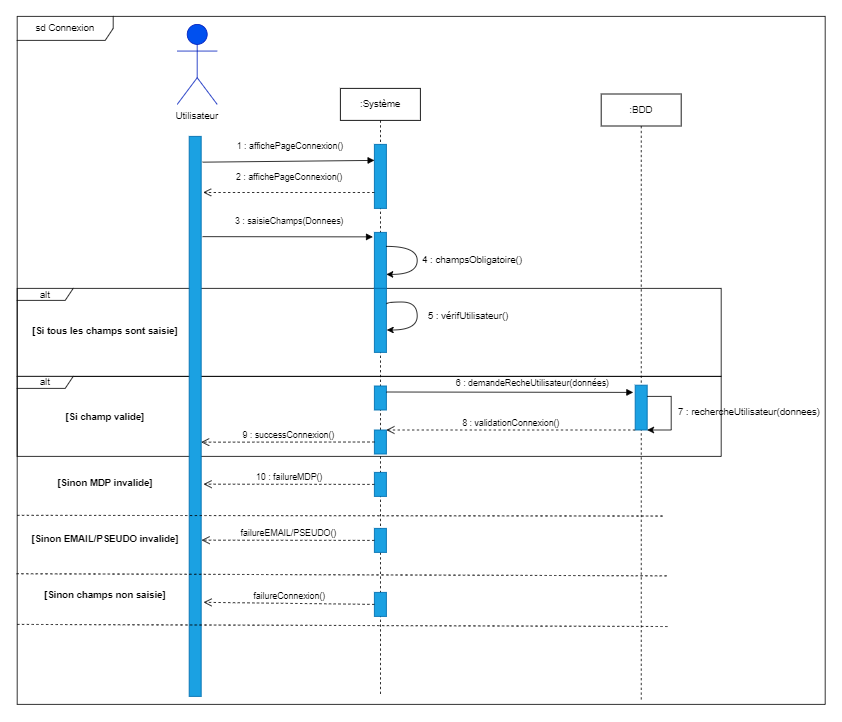

The diagram above was exported from draw.io. Its source (the exported page's mxGraphModel, read from the mxfile embedded in the PNG):
<mxGraphModel dx="2064" dy="690" grid="1" gridSize="10" guides="1" tooltips="1" connect="1" arrows="1" fold="1" page="1" pageScale="1" pageWidth="827" pageHeight="1169" math="0" shadow="0">
  <root>
    <mxCell id="0" />
    <mxCell id="1" parent="0" />
    <mxCell id="Ka0f-tND4KiO3mNhNWje-2" value="alt" style="shape=umlFrame;whiteSpace=wrap;html=1;width=70;height=15;" vertex="1" parent="1">
      <mxGeometry x="-90" y="520" width="880" height="110" as="geometry" />
    </mxCell>
    <mxCell id="Ka0f-tND4KiO3mNhNWje-3" value="alt" style="shape=umlFrame;whiteSpace=wrap;html=1;width=70;height=15;" vertex="1" parent="1">
      <mxGeometry x="-90" y="630" width="880" height="100" as="geometry" />
    </mxCell>
    <mxCell id="Ka0f-tND4KiO3mNhNWje-5" value="&lt;b&gt;Utilisateur&lt;/b&gt;" style="shape=umlActor;verticalLabelPosition=bottom;verticalAlign=top;html=1;fillColor=#0050ef;fontColor=#ffffff;strokeColor=#001DBC;" vertex="1" parent="1">
      <mxGeometry x="110" y="190" width="50" height="100" as="geometry" />
    </mxCell>
    <mxCell id="Ka0f-tND4KiO3mNhNWje-6" value="Utilisateur" style="text;html=1;strokeColor=none;fillColor=none;align=center;verticalAlign=middle;whiteSpace=wrap;rounded=0;" vertex="1" parent="1">
      <mxGeometry x="105" y="290" width="60" height="30" as="geometry" />
    </mxCell>
    <mxCell id="Ka0f-tND4KiO3mNhNWje-7" value=":Système" style="shape=umlLifeline;perimeter=lifelinePerimeter;whiteSpace=wrap;html=1;container=1;collapsible=0;recursiveResize=0;outlineConnect=0;" vertex="1" parent="1">
      <mxGeometry x="314" y="270" width="100" height="760" as="geometry" />
    </mxCell>
    <mxCell id="Ka0f-tND4KiO3mNhNWje-8" value="" style="rounded=0;whiteSpace=wrap;html=1;fillColor=#1ba1e2;fontColor=#ffffff;strokeColor=#006EAF;" vertex="1" parent="Ka0f-tND4KiO3mNhNWje-7">
      <mxGeometry x="42.5" y="180" width="15" height="70" as="geometry" />
    </mxCell>
    <mxCell id="Ka0f-tND4KiO3mNhNWje-9" style="edgeStyle=orthogonalEdgeStyle;rounded=0;orthogonalLoop=1;jettySize=auto;html=1;exitX=1;exitY=0.25;exitDx=0;exitDy=0;entryX=1;entryY=0.75;entryDx=0;entryDy=0;curved=1;" edge="1" parent="Ka0f-tND4KiO3mNhNWje-7" source="Ka0f-tND4KiO3mNhNWje-8" target="Ka0f-tND4KiO3mNhNWje-8">
      <mxGeometry relative="1" as="geometry">
        <Array as="points">
          <mxPoint x="96" y="197" />
          <mxPoint x="96" y="232" />
        </Array>
      </mxGeometry>
    </mxCell>
    <mxCell id="Ka0f-tND4KiO3mNhNWje-10" value="" style="rounded=0;whiteSpace=wrap;html=1;fillColor=#1ba1e2;fontColor=#ffffff;strokeColor=#006EAF;" vertex="1" parent="Ka0f-tND4KiO3mNhNWje-7">
      <mxGeometry x="42.5" y="250" width="15" height="80" as="geometry" />
    </mxCell>
    <mxCell id="Ka0f-tND4KiO3mNhNWje-11" style="edgeStyle=orthogonalEdgeStyle;curved=1;rounded=0;orthogonalLoop=1;jettySize=auto;html=1;exitX=1;exitY=0.25;exitDx=0;exitDy=0;" edge="1" parent="Ka0f-tND4KiO3mNhNWje-7" source="Ka0f-tND4KiO3mNhNWje-10">
      <mxGeometry relative="1" as="geometry">
        <mxPoint x="58" y="302" as="targetPoint" />
        <Array as="points">
          <mxPoint x="96" y="267" />
          <mxPoint x="96" y="302" />
        </Array>
      </mxGeometry>
    </mxCell>
    <mxCell id="Ka0f-tND4KiO3mNhNWje-12" value="" style="rounded=0;whiteSpace=wrap;html=1;fillColor=#1ba1e2;fontColor=#ffffff;strokeColor=#006EAF;" vertex="1" parent="Ka0f-tND4KiO3mNhNWje-7">
      <mxGeometry x="42.5" y="427" width="15" height="30" as="geometry" />
    </mxCell>
    <mxCell id="Ka0f-tND4KiO3mNhNWje-13" value="" style="rounded=0;whiteSpace=wrap;html=1;fillColor=#1ba1e2;fontColor=#ffffff;strokeColor=#006EAF;" vertex="1" parent="Ka0f-tND4KiO3mNhNWje-7">
      <mxGeometry x="42.5" y="480" width="15" height="30" as="geometry" />
    </mxCell>
    <mxCell id="Ka0f-tND4KiO3mNhNWje-14" value="" style="rounded=0;whiteSpace=wrap;html=1;fillColor=#1ba1e2;fontColor=#ffffff;strokeColor=#006EAF;" vertex="1" parent="Ka0f-tND4KiO3mNhNWje-7">
      <mxGeometry x="42.5" y="550" width="15" height="30" as="geometry" />
    </mxCell>
    <mxCell id="Ka0f-tND4KiO3mNhNWje-15" value="" style="rounded=0;whiteSpace=wrap;html=1;fillColor=#1ba1e2;fontColor=#ffffff;strokeColor=#006EAF;" vertex="1" parent="Ka0f-tND4KiO3mNhNWje-7">
      <mxGeometry x="42.5" y="630" width="15" height="30" as="geometry" />
    </mxCell>
    <mxCell id="Ka0f-tND4KiO3mNhNWje-50" value="" style="rounded=0;whiteSpace=wrap;html=1;fillColor=#1ba1e2;fontColor=#ffffff;strokeColor=#006EAF;" vertex="1" parent="Ka0f-tND4KiO3mNhNWje-7">
      <mxGeometry x="42.5" y="372" width="15" height="30" as="geometry" />
    </mxCell>
    <mxCell id="Ka0f-tND4KiO3mNhNWje-17" value=":BDD" style="shape=umlLifeline;perimeter=lifelinePerimeter;whiteSpace=wrap;html=1;container=1;collapsible=0;recursiveResize=0;outlineConnect=0;" vertex="1" parent="1">
      <mxGeometry x="640" y="277" width="100" height="760" as="geometry" />
    </mxCell>
    <mxCell id="Ka0f-tND4KiO3mNhNWje-18" value="" style="rounded=0;whiteSpace=wrap;html=1;fillColor=#1ba1e2;fontColor=#ffffff;strokeColor=#006EAF;" vertex="1" parent="Ka0f-tND4KiO3mNhNWje-17">
      <mxGeometry x="42.5" y="364" width="15" height="56" as="geometry" />
    </mxCell>
    <mxCell id="Ka0f-tND4KiO3mNhNWje-19" style="edgeStyle=entityRelationEdgeStyle;rounded=0;orthogonalLoop=1;jettySize=auto;html=1;entryX=1;entryY=1;entryDx=0;entryDy=0;exitX=1;exitY=0.25;exitDx=0;exitDy=0;" edge="1" parent="Ka0f-tND4KiO3mNhNWje-17" source="Ka0f-tND4KiO3mNhNWje-18" target="Ka0f-tND4KiO3mNhNWje-18">
      <mxGeometry relative="1" as="geometry" />
    </mxCell>
    <mxCell id="Ka0f-tND4KiO3mNhNWje-20" value="" style="rounded=0;whiteSpace=wrap;html=1;fillColor=#1ba1e2;fontColor=#ffffff;strokeColor=#006EAF;" vertex="1" parent="1">
      <mxGeometry x="125" y="330" width="15" height="700" as="geometry" />
    </mxCell>
    <mxCell id="Ka0f-tND4KiO3mNhNWje-21" value="" style="rounded=0;whiteSpace=wrap;html=1;fillColor=#1ba1e2;fontColor=#ffffff;strokeColor=#006EAF;" vertex="1" parent="1">
      <mxGeometry x="356.5" y="340" width="15" height="80" as="geometry" />
    </mxCell>
    <mxCell id="Ka0f-tND4KiO3mNhNWje-22" value="2 : affichePageConnexion()" style="html=1;verticalAlign=bottom;endArrow=open;dashed=1;endSize=8;rounded=0;entryX=1.167;entryY=0.1;entryDx=0;entryDy=0;entryPerimeter=0;exitX=0;exitY=0.75;exitDx=0;exitDy=0;" edge="1" parent="1" source="Ka0f-tND4KiO3mNhNWje-21" target="Ka0f-tND4KiO3mNhNWje-20">
      <mxGeometry x="-0.0028" y="-10" relative="1" as="geometry">
        <mxPoint x="340" y="430" as="sourcePoint" />
        <mxPoint x="260" y="430" as="targetPoint" />
        <mxPoint as="offset" />
      </mxGeometry>
    </mxCell>
    <mxCell id="Ka0f-tND4KiO3mNhNWje-23" value="1 : affichePageConnexion()" style="html=1;verticalAlign=bottom;endArrow=block;rounded=0;exitX=1.111;exitY=0.046;exitDx=0;exitDy=0;exitPerimeter=0;entryX=0;entryY=0.25;entryDx=0;entryDy=0;" edge="1" parent="1" source="Ka0f-tND4KiO3mNhNWje-20" target="Ka0f-tND4KiO3mNhNWje-21">
      <mxGeometry x="0.0162" y="10" width="80" relative="1" as="geometry">
        <mxPoint x="260" y="430" as="sourcePoint" />
        <mxPoint x="340" y="430" as="targetPoint" />
        <mxPoint as="offset" />
      </mxGeometry>
    </mxCell>
    <mxCell id="Ka0f-tND4KiO3mNhNWje-24" value="3 : saisieChamps(Donnees)" style="html=1;verticalAlign=bottom;endArrow=block;rounded=0;exitX=1.111;exitY=0.179;exitDx=0;exitDy=0;entryX=-0.127;entryY=0.08;entryDx=0;entryDy=0;entryPerimeter=0;exitPerimeter=0;" edge="1" parent="1" source="Ka0f-tND4KiO3mNhNWje-20" target="Ka0f-tND4KiO3mNhNWje-8">
      <mxGeometry x="0.0162" y="10" width="80" relative="1" as="geometry">
        <mxPoint x="155" y="454.5" as="sourcePoint" />
        <mxPoint x="360" y="455" as="targetPoint" />
        <mxPoint as="offset" />
      </mxGeometry>
    </mxCell>
    <mxCell id="Ka0f-tND4KiO3mNhNWje-25" value="4 : champsObligatoire()" style="text;html=1;strokeColor=none;fillColor=none;align=center;verticalAlign=middle;whiteSpace=wrap;rounded=0;" vertex="1" parent="1">
      <mxGeometry x="414" y="470" width="130" height="30" as="geometry" />
    </mxCell>
    <mxCell id="Ka0f-tND4KiO3mNhNWje-29" value="5 : vérifUtilisateur()" style="text;html=1;strokeColor=none;fillColor=none;align=center;verticalAlign=middle;whiteSpace=wrap;rounded=0;" vertex="1" parent="1">
      <mxGeometry x="414" y="540" width="120" height="30" as="geometry" />
    </mxCell>
    <mxCell id="Ka0f-tND4KiO3mNhNWje-30" value="[Si tous les champs sont saisie]" style="text;align=center;fontStyle=1;verticalAlign=middle;spacingLeft=3;spacingRight=3;strokeColor=none;rotatable=0;points=[[0,0.5],[1,0.5]];portConstraint=eastwest;" vertex="1" parent="1">
      <mxGeometry x="-20" y="559" width="80" height="26" as="geometry" />
    </mxCell>
    <mxCell id="Ka0f-tND4KiO3mNhNWje-32" value="[Si champ valide]" style="text;align=center;fontStyle=1;verticalAlign=middle;spacingLeft=3;spacingRight=3;strokeColor=none;rotatable=0;points=[[0,0.5],[1,0.5]];portConstraint=eastwest;" vertex="1" parent="1">
      <mxGeometry x="-20" y="667" width="80" height="26" as="geometry" />
    </mxCell>
    <mxCell id="Ka0f-tND4KiO3mNhNWje-33" value="" style="endArrow=none;dashed=1;html=1;rounded=0;curved=1;exitX=0;exitY=0.712;exitDx=0;exitDy=0;exitPerimeter=0;entryX=0.999;entryY=0.713;entryDx=0;entryDy=0;entryPerimeter=0;" edge="1" parent="1">
      <mxGeometry width="50" height="50" relative="1" as="geometry">
        <mxPoint x="-90" y="803.6799999999998" as="sourcePoint" />
        <mxPoint x="719.19" y="804.5699999999999" as="targetPoint" />
      </mxGeometry>
    </mxCell>
    <mxCell id="Ka0f-tND4KiO3mNhNWje-34" value="[Sinon MDP invalide]" style="text;align=center;fontStyle=1;verticalAlign=middle;spacingLeft=3;spacingRight=3;strokeColor=none;rotatable=0;points=[[0,0.5],[1,0.5]];portConstraint=eastwest;" vertex="1" parent="1">
      <mxGeometry x="-20" y="750" width="80" height="26" as="geometry" />
    </mxCell>
    <mxCell id="Ka0f-tND4KiO3mNhNWje-35" value="" style="endArrow=none;dashed=1;html=1;rounded=0;curved=1;exitX=-0.001;exitY=0.794;exitDx=0;exitDy=0;exitPerimeter=0;entryX=1.005;entryY=0.797;entryDx=0;entryDy=0;entryPerimeter=0;" edge="1" parent="1">
      <mxGeometry width="50" height="50" relative="1" as="geometry">
        <mxPoint x="-90.80999999999995" y="876.6600000000001" as="sourcePoint" />
        <mxPoint x="724.0500000000002" y="879.3299999999999" as="targetPoint" />
      </mxGeometry>
    </mxCell>
    <mxCell id="Ka0f-tND4KiO3mNhNWje-36" value="[Sinon EMAIL/PSEUDO invalide]" style="text;align=center;fontStyle=1;verticalAlign=middle;spacingLeft=3;spacingRight=3;strokeColor=none;rotatable=0;points=[[0,0.5],[1,0.5]];portConstraint=eastwest;" vertex="1" parent="1">
      <mxGeometry x="-20" y="820" width="80" height="26" as="geometry" />
    </mxCell>
    <mxCell id="Ka0f-tND4KiO3mNhNWje-37" value="" style="endArrow=none;dashed=1;html=1;rounded=0;curved=1;exitX=-0.001;exitY=0.794;exitDx=0;exitDy=0;exitPerimeter=0;entryX=1.005;entryY=0.797;entryDx=0;entryDy=0;entryPerimeter=0;" edge="1" parent="1">
      <mxGeometry width="50" height="50" relative="1" as="geometry">
        <mxPoint x="-90" y="940" as="sourcePoint" />
        <mxPoint x="724.8600000000001" y="942.6700000000001" as="targetPoint" />
      </mxGeometry>
    </mxCell>
    <mxCell id="Ka0f-tND4KiO3mNhNWje-38" value="[Sinon champs non saisie]" style="text;align=center;fontStyle=1;verticalAlign=middle;spacingLeft=3;spacingRight=3;strokeColor=none;rotatable=0;points=[[0,0.5],[1,0.5]];portConstraint=eastwest;" vertex="1" parent="1">
      <mxGeometry x="-20" y="890" width="80" height="26" as="geometry" />
    </mxCell>
    <mxCell id="Ka0f-tND4KiO3mNhNWje-39" value="9 : successConnexion()" style="html=1;verticalAlign=bottom;endArrow=open;dashed=1;endSize=8;rounded=0;entryX=1;entryY=0.536;entryDx=0;entryDy=0;entryPerimeter=0;exitX=0;exitY=0.5;exitDx=0;exitDy=0;" edge="1" parent="1" source="Ka0f-tND4KiO3mNhNWje-12">
      <mxGeometry relative="1" as="geometry">
        <mxPoint x="360" y="687" as="sourcePoint" />
        <mxPoint x="140" y="712.2" as="targetPoint" />
      </mxGeometry>
    </mxCell>
    <mxCell id="Ka0f-tND4KiO3mNhNWje-41" value="10 : failureMDP()" style="html=1;verticalAlign=bottom;endArrow=open;dashed=1;endSize=8;rounded=0;entryX=1.2;entryY=0.621;entryDx=0;entryDy=0;entryPerimeter=0;exitX=0;exitY=0.5;exitDx=0;exitDy=0;" edge="1" parent="1" source="Ka0f-tND4KiO3mNhNWje-13" target="Ka0f-tND4KiO3mNhNWje-20">
      <mxGeometry relative="1" as="geometry">
        <mxPoint x="366.5" y="715" as="sourcePoint" />
        <mxPoint x="150" y="715.2" as="targetPoint" />
      </mxGeometry>
    </mxCell>
    <mxCell id="Ka0f-tND4KiO3mNhNWje-42" value="failureEMAIL/PSEUDO()" style="html=1;verticalAlign=bottom;endArrow=open;dashed=1;endSize=8;rounded=0;entryX=1.033;entryY=0.721;entryDx=0;entryDy=0;entryPerimeter=0;exitX=0;exitY=0.5;exitDx=0;exitDy=0;" edge="1" parent="1" source="Ka0f-tND4KiO3mNhNWje-14" target="Ka0f-tND4KiO3mNhNWje-20">
      <mxGeometry relative="1" as="geometry">
        <mxPoint x="353.5" y="832.8" as="sourcePoint" />
        <mxPoint x="140" y="832.5" as="targetPoint" />
      </mxGeometry>
    </mxCell>
    <mxCell id="Ka0f-tND4KiO3mNhNWje-43" value="6 : demandeRecheUtilisateur(données)" style="html=1;verticalAlign=bottom;endArrow=block;rounded=0;exitX=1;exitY=0.25;exitDx=0;exitDy=0;" edge="1" parent="1" source="Ka0f-tND4KiO3mNhNWje-50">
      <mxGeometry x="0.1834" y="3" width="80" relative="1" as="geometry">
        <mxPoint x="370" y="595" as="sourcePoint" />
        <mxPoint x="680" y="650" as="targetPoint" />
        <mxPoint as="offset" />
      </mxGeometry>
    </mxCell>
    <mxCell id="Ka0f-tND4KiO3mNhNWje-44" value="7 : rechercheUtilisateur(donnees)" style="text;html=1;strokeColor=none;fillColor=none;align=center;verticalAlign=middle;whiteSpace=wrap;rounded=0;" vertex="1" parent="1">
      <mxGeometry x="730" y="660" width="190" height="30" as="geometry" />
    </mxCell>
    <mxCell id="Ka0f-tND4KiO3mNhNWje-46" value="failureConnexion()" style="html=1;verticalAlign=bottom;endArrow=open;dashed=1;endSize=8;rounded=0;entryX=1.2;entryY=0.832;entryDx=0;entryDy=0;entryPerimeter=0;exitX=0;exitY=0.5;exitDx=0;exitDy=0;" edge="1" parent="1" source="Ka0f-tND4KiO3mNhNWje-15" target="Ka0f-tND4KiO3mNhNWje-20">
      <mxGeometry relative="1" as="geometry">
        <mxPoint x="366.5" y="845" as="sourcePoint" />
        <mxPoint x="150.49500000000035" y="844.7" as="targetPoint" />
      </mxGeometry>
    </mxCell>
    <mxCell id="Ka0f-tND4KiO3mNhNWje-52" value="8 : validationConnexion()" style="html=1;verticalAlign=bottom;endArrow=open;dashed=1;endSize=8;rounded=0;entryX=1;entryY=0;entryDx=0;entryDy=0;exitX=0;exitY=1;exitDx=0;exitDy=0;" edge="1" parent="1" source="Ka0f-tND4KiO3mNhNWje-18" target="Ka0f-tND4KiO3mNhNWje-12">
      <mxGeometry relative="1" as="geometry">
        <mxPoint x="366.5" y="715" as="sourcePoint" />
        <mxPoint x="150" y="715.2" as="targetPoint" />
      </mxGeometry>
    </mxCell>
    <mxCell id="Ka0f-tND4KiO3mNhNWje-54" value="sd Connexion" style="shape=umlFrame;whiteSpace=wrap;html=1;width=120;height=30;" vertex="1" parent="1">
      <mxGeometry x="-90" y="180" width="1010" height="860" as="geometry" />
    </mxCell>
  </root>
</mxGraphModel>